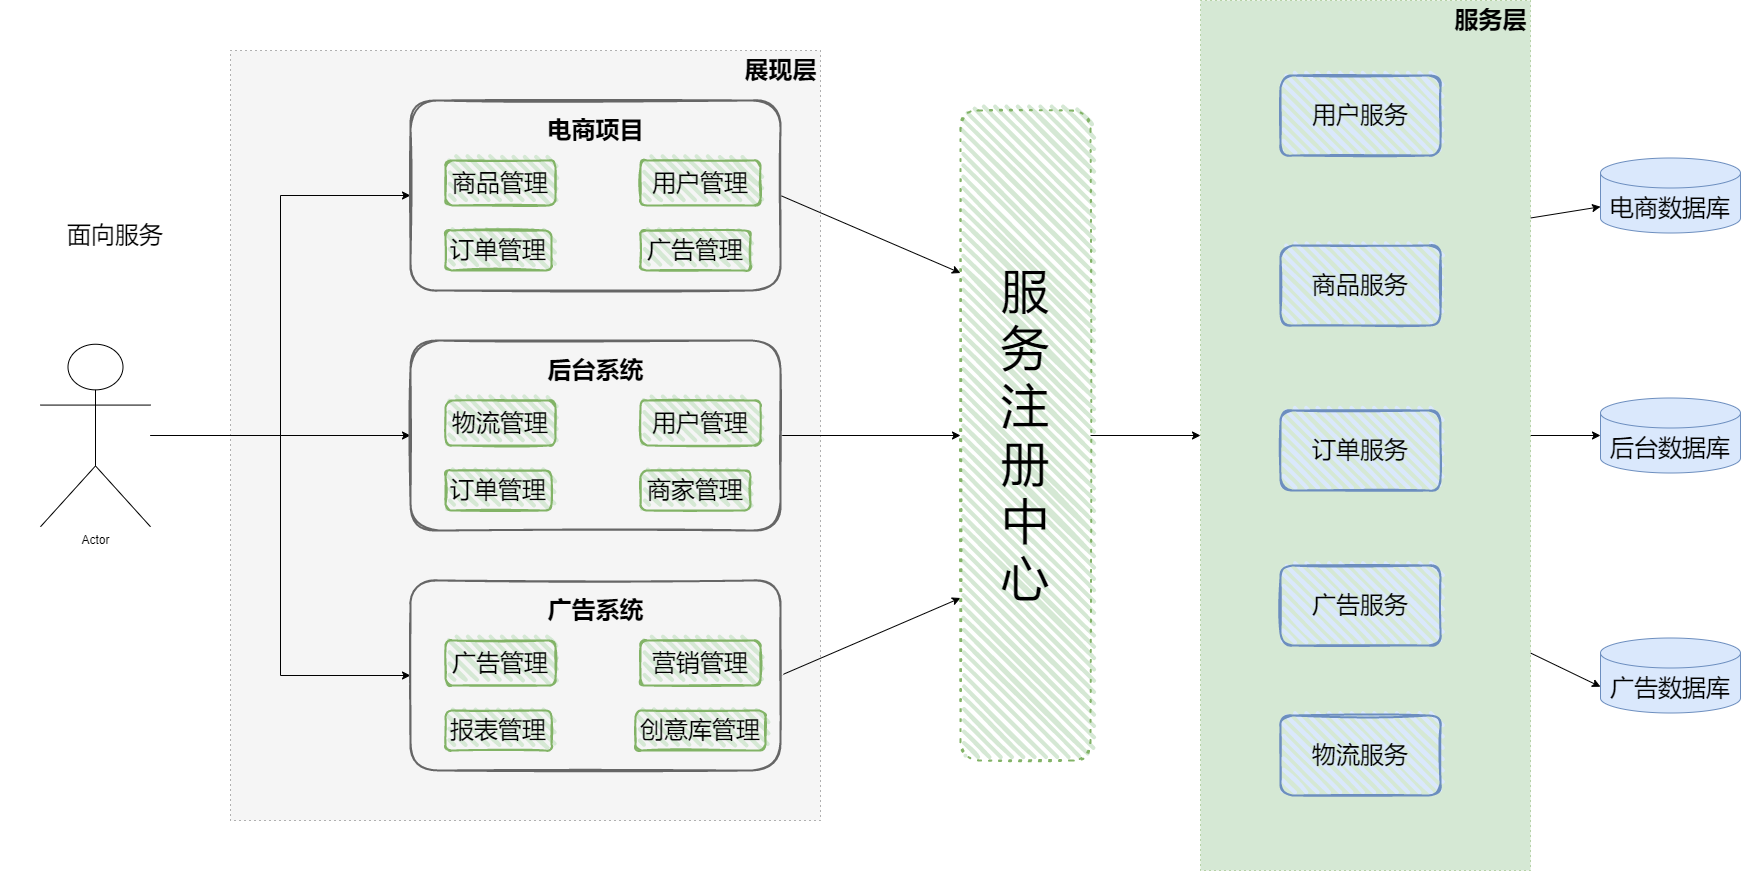

The diagram above was exported from draw.io. Its source (the exported page's mxGraphModel, read from the mxfile embedded in the PNG):
<mxGraphModel dx="3160" dy="2265" grid="1" gridSize="10" guides="1" tooltips="1" connect="1" arrows="1" fold="1" page="1" pageScale="1" pageWidth="827" pageHeight="1169" math="0" shadow="0">
  <root>
    <mxCell id="0" />
    <mxCell id="1" parent="0" />
    <mxCell id="5SBofJwupiwyT_a2tiZA-46" style="edgeStyle=none;rounded=0;orthogonalLoop=1;jettySize=auto;html=1;exitX=1;exitY=0.25;exitDx=0;exitDy=0;" edge="1" parent="1" source="5SBofJwupiwyT_a2tiZA-38" target="5SBofJwupiwyT_a2tiZA-12">
      <mxGeometry relative="1" as="geometry" />
    </mxCell>
    <mxCell id="5SBofJwupiwyT_a2tiZA-47" style="edgeStyle=none;rounded=0;orthogonalLoop=1;jettySize=auto;html=1;exitX=1;exitY=0.5;exitDx=0;exitDy=0;entryX=0;entryY=0.5;entryDx=0;entryDy=0;entryPerimeter=0;" edge="1" parent="1" source="5SBofJwupiwyT_a2tiZA-38" target="5SBofJwupiwyT_a2tiZA-20">
      <mxGeometry relative="1" as="geometry" />
    </mxCell>
    <mxCell id="5SBofJwupiwyT_a2tiZA-48" style="edgeStyle=none;rounded=0;orthogonalLoop=1;jettySize=auto;html=1;exitX=1;exitY=0.75;exitDx=0;exitDy=0;entryX=0;entryY=0;entryDx=0;entryDy=48.75;entryPerimeter=0;" edge="1" parent="1" source="5SBofJwupiwyT_a2tiZA-38" target="5SBofJwupiwyT_a2tiZA-28">
      <mxGeometry relative="1" as="geometry" />
    </mxCell>
    <mxCell id="5SBofJwupiwyT_a2tiZA-38" value="" style="rounded=0;whiteSpace=wrap;html=1;dashed=1;dashPattern=1 4;fillColor=#d5e8d4;strokeColor=#82b366;" vertex="1" parent="1">
      <mxGeometry x="1050" y="-40" width="330" height="870" as="geometry" />
    </mxCell>
    <mxCell id="5SBofJwupiwyT_a2tiZA-37" value="" style="rounded=0;whiteSpace=wrap;html=1;dashed=1;dashPattern=1 4;fillColor=#f5f5f5;fontColor=#333333;strokeColor=#666666;" vertex="1" parent="1">
      <mxGeometry x="80" y="10" width="590" height="770" as="geometry" />
    </mxCell>
    <mxCell id="5SBofJwupiwyT_a2tiZA-1" style="edgeStyle=orthogonalEdgeStyle;rounded=0;orthogonalLoop=1;jettySize=auto;html=1;entryX=0;entryY=0.5;entryDx=0;entryDy=0;" edge="1" parent="1" source="5SBofJwupiwyT_a2tiZA-4" target="5SBofJwupiwyT_a2tiZA-14">
      <mxGeometry relative="1" as="geometry" />
    </mxCell>
    <mxCell id="5SBofJwupiwyT_a2tiZA-2" style="edgeStyle=orthogonalEdgeStyle;rounded=0;orthogonalLoop=1;jettySize=auto;html=1;entryX=0;entryY=0.5;entryDx=0;entryDy=0;" edge="1" parent="1" source="5SBofJwupiwyT_a2tiZA-4" target="5SBofJwupiwyT_a2tiZA-6">
      <mxGeometry relative="1" as="geometry" />
    </mxCell>
    <mxCell id="5SBofJwupiwyT_a2tiZA-3" style="edgeStyle=orthogonalEdgeStyle;rounded=0;orthogonalLoop=1;jettySize=auto;html=1;entryX=0;entryY=0.5;entryDx=0;entryDy=0;" edge="1" parent="1" source="5SBofJwupiwyT_a2tiZA-4" target="5SBofJwupiwyT_a2tiZA-22">
      <mxGeometry relative="1" as="geometry" />
    </mxCell>
    <mxCell id="5SBofJwupiwyT_a2tiZA-4" value="Actor" style="shape=umlActor;verticalLabelPosition=bottom;verticalAlign=top;html=1;outlineConnect=0;" vertex="1" parent="1">
      <mxGeometry x="-110" y="303.75" width="110" height="182.5" as="geometry" />
    </mxCell>
    <mxCell id="5SBofJwupiwyT_a2tiZA-51" style="edgeStyle=none;rounded=0;orthogonalLoop=1;jettySize=auto;html=1;exitX=1;exitY=0.5;exitDx=0;exitDy=0;entryX=0;entryY=0.25;entryDx=0;entryDy=0;fontSize=48;" edge="1" parent="1" source="5SBofJwupiwyT_a2tiZA-6" target="5SBofJwupiwyT_a2tiZA-49">
      <mxGeometry relative="1" as="geometry" />
    </mxCell>
    <mxCell id="5SBofJwupiwyT_a2tiZA-6" value="" style="rounded=1;whiteSpace=wrap;html=1;strokeWidth=2;fillWeight=4;hachureGap=8;hachureAngle=45;sketch=1;fontSize=24;fillColor=#f5f5f5;fontColor=#333333;strokeColor=#666666;" vertex="1" parent="1">
      <mxGeometry x="260" y="60" width="370" height="190" as="geometry" />
    </mxCell>
    <mxCell id="5SBofJwupiwyT_a2tiZA-7" value="电商项目" style="text;strokeColor=none;fillColor=none;html=1;fontSize=24;fontStyle=1;verticalAlign=middle;align=center;" vertex="1" parent="1">
      <mxGeometry x="395" y="70" width="100" height="40" as="geometry" />
    </mxCell>
    <mxCell id="5SBofJwupiwyT_a2tiZA-8" value="商品管理" style="rounded=1;whiteSpace=wrap;html=1;strokeWidth=2;fillWeight=4;hachureGap=8;hachureAngle=45;fillColor=#d5e8d4;sketch=1;fontSize=24;strokeColor=#82b366;" vertex="1" parent="1">
      <mxGeometry x="295" y="120" width="110" height="45" as="geometry" />
    </mxCell>
    <mxCell id="5SBofJwupiwyT_a2tiZA-9" value="订单管理" style="rounded=1;whiteSpace=wrap;html=1;strokeWidth=2;fillWeight=4;hachureGap=8;hachureAngle=45;fillColor=#d5e8d4;sketch=1;fontSize=24;strokeColor=#82b366;" vertex="1" parent="1">
      <mxGeometry x="295" y="190" width="106" height="40" as="geometry" />
    </mxCell>
    <mxCell id="5SBofJwupiwyT_a2tiZA-10" value="用户管理" style="rounded=1;whiteSpace=wrap;html=1;strokeWidth=2;fillWeight=4;hachureGap=8;hachureAngle=45;fillColor=#d5e8d4;sketch=1;fontSize=24;strokeColor=#82b366;" vertex="1" parent="1">
      <mxGeometry x="490" y="120" width="120" height="45" as="geometry" />
    </mxCell>
    <mxCell id="5SBofJwupiwyT_a2tiZA-11" value="广告管理" style="rounded=1;whiteSpace=wrap;html=1;strokeWidth=2;fillWeight=4;hachureGap=8;hachureAngle=45;fillColor=#d5e8d4;sketch=1;fontSize=24;strokeColor=#82b366;" vertex="1" parent="1">
      <mxGeometry x="490" y="190" width="110" height="40" as="geometry" />
    </mxCell>
    <mxCell id="5SBofJwupiwyT_a2tiZA-12" value="电商数据库" style="shape=cylinder3;whiteSpace=wrap;html=1;boundedLbl=1;backgroundOutline=1;size=15;fontSize=24;fillColor=#dae8fc;strokeColor=#6c8ebf;" vertex="1" parent="1">
      <mxGeometry x="1450" y="117.5" width="140" height="75" as="geometry" />
    </mxCell>
    <mxCell id="5SBofJwupiwyT_a2tiZA-50" style="edgeStyle=none;rounded=0;orthogonalLoop=1;jettySize=auto;html=1;entryX=0;entryY=0.5;entryDx=0;entryDy=0;fontSize=48;" edge="1" parent="1" source="5SBofJwupiwyT_a2tiZA-14" target="5SBofJwupiwyT_a2tiZA-49">
      <mxGeometry relative="1" as="geometry" />
    </mxCell>
    <mxCell id="5SBofJwupiwyT_a2tiZA-14" value="" style="rounded=1;whiteSpace=wrap;html=1;strokeWidth=2;fillWeight=4;hachureGap=8;hachureAngle=45;sketch=1;fontSize=24;fillColor=#f5f5f5;fontColor=#333333;strokeColor=#666666;" vertex="1" parent="1">
      <mxGeometry x="260" y="300" width="370" height="190" as="geometry" />
    </mxCell>
    <mxCell id="5SBofJwupiwyT_a2tiZA-15" value="后台系统" style="text;strokeColor=none;fillColor=none;html=1;fontSize=24;fontStyle=1;verticalAlign=middle;align=center;" vertex="1" parent="1">
      <mxGeometry x="395" y="310" width="100" height="40" as="geometry" />
    </mxCell>
    <mxCell id="5SBofJwupiwyT_a2tiZA-16" value="物流管理" style="rounded=1;whiteSpace=wrap;html=1;strokeWidth=2;fillWeight=4;hachureGap=8;hachureAngle=45;fillColor=#d5e8d4;sketch=1;fontSize=24;strokeColor=#82b366;" vertex="1" parent="1">
      <mxGeometry x="295" y="360" width="110" height="45" as="geometry" />
    </mxCell>
    <mxCell id="5SBofJwupiwyT_a2tiZA-17" value="订单管理" style="rounded=1;whiteSpace=wrap;html=1;strokeWidth=2;fillWeight=4;hachureGap=8;hachureAngle=45;fillColor=#d5e8d4;sketch=1;fontSize=24;strokeColor=#82b366;" vertex="1" parent="1">
      <mxGeometry x="295" y="430" width="106" height="40" as="geometry" />
    </mxCell>
    <mxCell id="5SBofJwupiwyT_a2tiZA-18" value="用户管理" style="rounded=1;whiteSpace=wrap;html=1;strokeWidth=2;fillWeight=4;hachureGap=8;hachureAngle=45;fillColor=#d5e8d4;sketch=1;fontSize=24;strokeColor=#82b366;" vertex="1" parent="1">
      <mxGeometry x="490" y="360" width="120" height="45" as="geometry" />
    </mxCell>
    <mxCell id="5SBofJwupiwyT_a2tiZA-19" value="商家管理" style="rounded=1;whiteSpace=wrap;html=1;strokeWidth=2;fillWeight=4;hachureGap=8;hachureAngle=45;fillColor=#d5e8d4;sketch=1;fontSize=24;strokeColor=#82b366;" vertex="1" parent="1">
      <mxGeometry x="490" y="430" width="110" height="40" as="geometry" />
    </mxCell>
    <mxCell id="5SBofJwupiwyT_a2tiZA-20" value="后台数据库" style="shape=cylinder3;whiteSpace=wrap;html=1;boundedLbl=1;backgroundOutline=1;size=15;fontSize=24;fillColor=#dae8fc;strokeColor=#6c8ebf;" vertex="1" parent="1">
      <mxGeometry x="1450" y="357.5" width="140" height="75" as="geometry" />
    </mxCell>
    <mxCell id="5SBofJwupiwyT_a2tiZA-52" style="edgeStyle=none;rounded=0;orthogonalLoop=1;jettySize=auto;html=1;exitX=1;exitY=0.5;exitDx=0;exitDy=0;entryX=0;entryY=0.75;entryDx=0;entryDy=0;fontSize=48;" edge="1" parent="1" source="5SBofJwupiwyT_a2tiZA-22" target="5SBofJwupiwyT_a2tiZA-49">
      <mxGeometry relative="1" as="geometry" />
    </mxCell>
    <mxCell id="5SBofJwupiwyT_a2tiZA-22" value="" style="rounded=1;whiteSpace=wrap;html=1;strokeWidth=2;fillWeight=4;hachureGap=8;hachureAngle=45;sketch=1;fontSize=24;fillColor=#f5f5f5;fontColor=#333333;strokeColor=#666666;" vertex="1" parent="1">
      <mxGeometry x="260" y="540" width="370" height="190" as="geometry" />
    </mxCell>
    <mxCell id="5SBofJwupiwyT_a2tiZA-23" value="广告系统" style="text;strokeColor=none;fillColor=none;html=1;fontSize=24;fontStyle=1;verticalAlign=middle;align=center;" vertex="1" parent="1">
      <mxGeometry x="395" y="550" width="100" height="40" as="geometry" />
    </mxCell>
    <mxCell id="5SBofJwupiwyT_a2tiZA-24" value="广告管理" style="rounded=1;whiteSpace=wrap;html=1;strokeWidth=2;fillWeight=4;hachureGap=8;hachureAngle=45;fillColor=#d5e8d4;sketch=1;fontSize=24;strokeColor=#82b366;" vertex="1" parent="1">
      <mxGeometry x="295" y="600" width="110" height="45" as="geometry" />
    </mxCell>
    <mxCell id="5SBofJwupiwyT_a2tiZA-25" value="报表管理" style="rounded=1;whiteSpace=wrap;html=1;strokeWidth=2;fillWeight=4;hachureGap=8;hachureAngle=45;fillColor=#d5e8d4;sketch=1;fontSize=24;strokeColor=#82b366;" vertex="1" parent="1">
      <mxGeometry x="295" y="670" width="106" height="40" as="geometry" />
    </mxCell>
    <mxCell id="5SBofJwupiwyT_a2tiZA-26" value="营销管理" style="rounded=1;whiteSpace=wrap;html=1;strokeWidth=2;fillWeight=4;hachureGap=8;hachureAngle=45;fillColor=#d5e8d4;sketch=1;fontSize=24;strokeColor=#82b366;" vertex="1" parent="1">
      <mxGeometry x="490" y="600" width="120" height="45" as="geometry" />
    </mxCell>
    <mxCell id="5SBofJwupiwyT_a2tiZA-27" value="创意库管理" style="rounded=1;whiteSpace=wrap;html=1;strokeWidth=2;fillWeight=4;hachureGap=8;hachureAngle=45;fillColor=#d5e8d4;sketch=1;fontSize=24;strokeColor=#82b366;" vertex="1" parent="1">
      <mxGeometry x="485" y="670" width="130" height="40" as="geometry" />
    </mxCell>
    <mxCell id="5SBofJwupiwyT_a2tiZA-28" value="广告数据库" style="shape=cylinder3;whiteSpace=wrap;html=1;boundedLbl=1;backgroundOutline=1;size=15;fontSize=24;fillColor=#dae8fc;strokeColor=#6c8ebf;" vertex="1" parent="1">
      <mxGeometry x="1450" y="597.5" width="140" height="75" as="geometry" />
    </mxCell>
    <mxCell id="5SBofJwupiwyT_a2tiZA-29" value="&lt;font style=&quot;font-size: 24px;&quot;&gt;面向服务&lt;/font&gt;" style="text;html=1;strokeColor=none;fillColor=none;align=center;verticalAlign=middle;whiteSpace=wrap;rounded=0;" vertex="1" parent="1">
      <mxGeometry x="-150" y="180" width="230" height="30" as="geometry" />
    </mxCell>
    <mxCell id="5SBofJwupiwyT_a2tiZA-31" value="用户服务" style="rounded=1;whiteSpace=wrap;html=1;strokeWidth=2;fillWeight=4;hachureGap=8;hachureAngle=45;fillColor=#dae8fc;sketch=1;fontSize=24;strokeColor=#6c8ebf;" vertex="1" parent="1">
      <mxGeometry x="1130" y="35" width="160" height="80" as="geometry" />
    </mxCell>
    <mxCell id="5SBofJwupiwyT_a2tiZA-32" value="物流服务" style="rounded=1;whiteSpace=wrap;html=1;strokeWidth=2;fillWeight=4;hachureGap=8;hachureAngle=45;fillColor=#dae8fc;sketch=1;fontSize=24;strokeColor=#6c8ebf;" vertex="1" parent="1">
      <mxGeometry x="1130" y="675" width="160" height="80" as="geometry" />
    </mxCell>
    <mxCell id="5SBofJwupiwyT_a2tiZA-33" value="订单服务" style="rounded=1;whiteSpace=wrap;html=1;strokeWidth=2;fillWeight=4;hachureGap=8;hachureAngle=45;fillColor=#dae8fc;sketch=1;fontSize=24;strokeColor=#6c8ebf;" vertex="1" parent="1">
      <mxGeometry x="1130" y="370" width="160" height="80" as="geometry" />
    </mxCell>
    <mxCell id="5SBofJwupiwyT_a2tiZA-34" value="商品服务" style="rounded=1;whiteSpace=wrap;html=1;strokeWidth=2;fillWeight=4;hachureGap=8;hachureAngle=45;fillColor=#dae8fc;sketch=1;fontSize=24;strokeColor=#6c8ebf;" vertex="1" parent="1">
      <mxGeometry x="1130" y="205" width="160" height="80" as="geometry" />
    </mxCell>
    <mxCell id="5SBofJwupiwyT_a2tiZA-35" value="广告服务" style="rounded=1;whiteSpace=wrap;html=1;strokeWidth=2;fillWeight=4;hachureGap=8;hachureAngle=45;fillColor=#dae8fc;sketch=1;fontSize=24;strokeColor=#6c8ebf;" vertex="1" parent="1">
      <mxGeometry x="1130" y="525" width="160" height="80" as="geometry" />
    </mxCell>
    <mxCell id="5SBofJwupiwyT_a2tiZA-53" style="edgeStyle=none;rounded=0;orthogonalLoop=1;jettySize=auto;html=1;entryX=0;entryY=0.5;entryDx=0;entryDy=0;fontSize=48;" edge="1" parent="1" source="5SBofJwupiwyT_a2tiZA-49" target="5SBofJwupiwyT_a2tiZA-38">
      <mxGeometry relative="1" as="geometry" />
    </mxCell>
    <mxCell id="5SBofJwupiwyT_a2tiZA-49" value="&lt;font style=&quot;font-size: 48px;&quot;&gt;服&lt;br&gt;务&lt;br&gt;注&lt;br&gt;册&lt;br&gt;中&lt;br&gt;心&lt;/font&gt;" style="rounded=1;whiteSpace=wrap;html=1;strokeWidth=2;fillWeight=4;hachureGap=8;hachureAngle=45;fillColor=#d5e8d4;sketch=1;dashed=1;dashPattern=1 4;strokeColor=#82b366;" vertex="1" parent="1">
      <mxGeometry x="810" y="70" width="130" height="650" as="geometry" />
    </mxCell>
    <mxCell id="5SBofJwupiwyT_a2tiZA-54" value="服务层" style="text;strokeColor=none;fillColor=none;html=1;fontSize=24;fontStyle=1;verticalAlign=middle;align=center;dashed=1;dashPattern=1 4;" vertex="1" parent="1">
      <mxGeometry x="1290" y="-40" width="100" height="40" as="geometry" />
    </mxCell>
    <mxCell id="5SBofJwupiwyT_a2tiZA-56" value="展现层" style="text;strokeColor=none;fillColor=none;html=1;fontSize=24;fontStyle=1;verticalAlign=middle;align=center;dashed=1;dashPattern=1 4;" vertex="1" parent="1">
      <mxGeometry x="580" y="10" width="100" height="40" as="geometry" />
    </mxCell>
  </root>
</mxGraphModel>